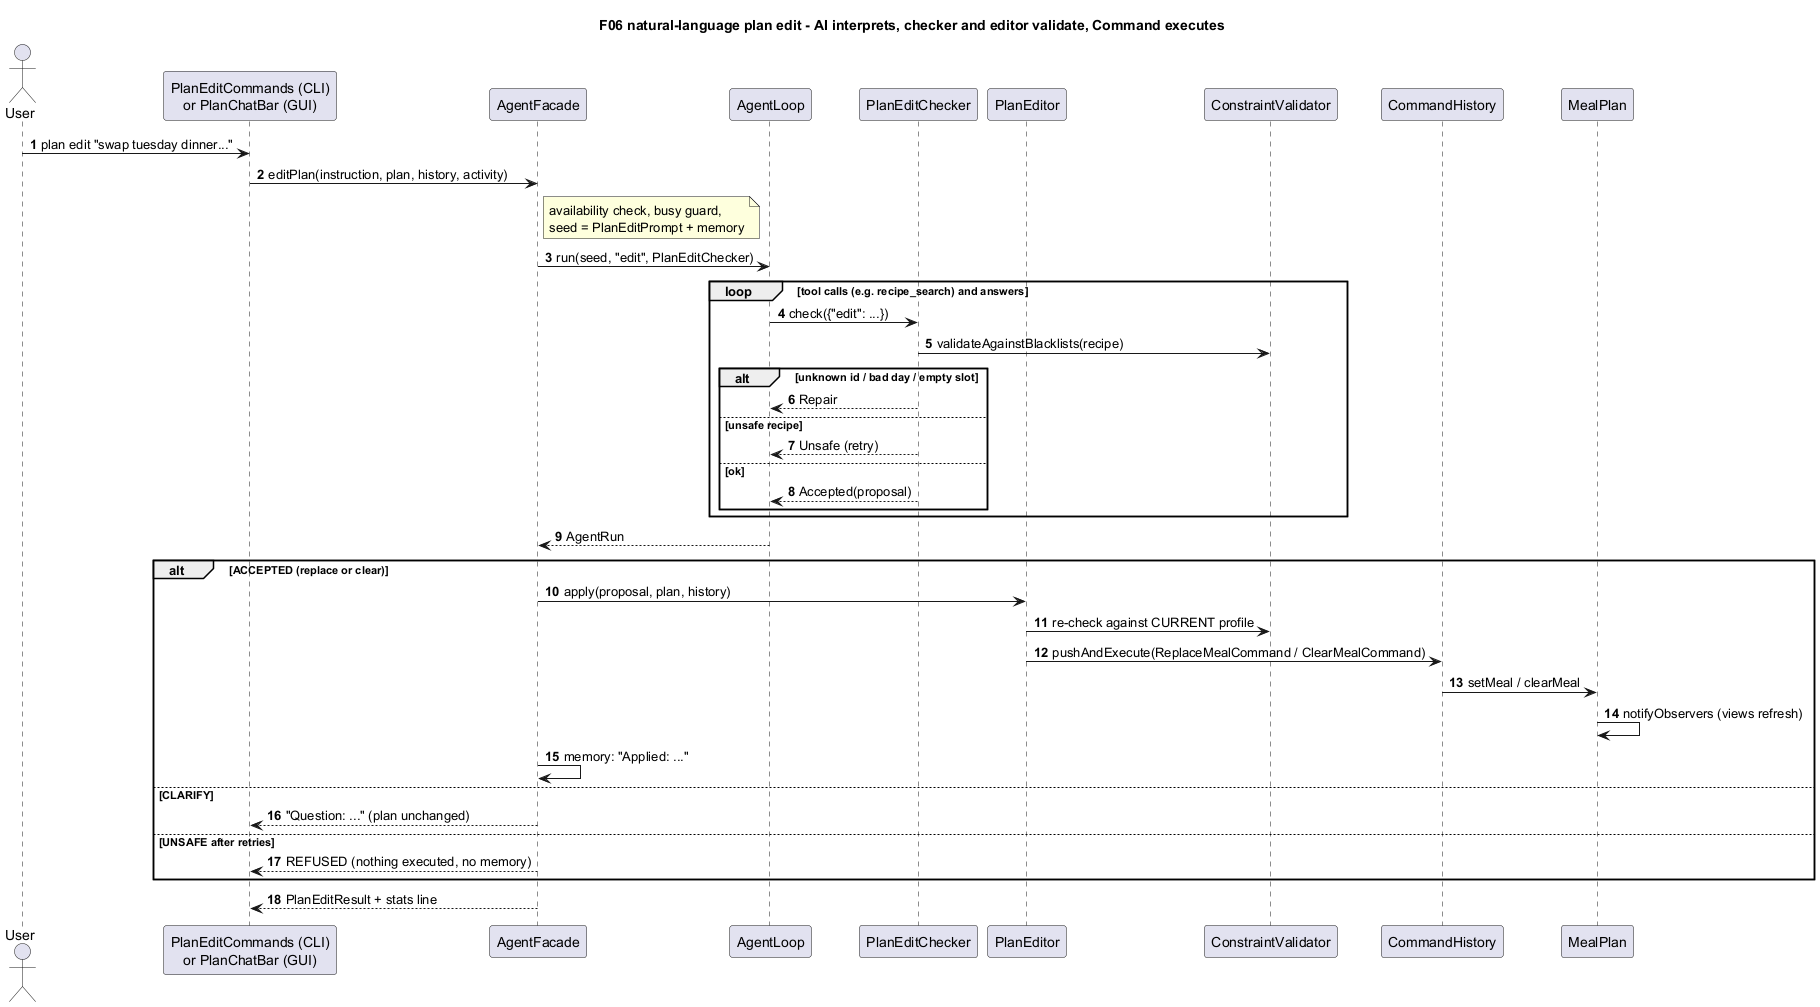

The diagram above was rendered by PlantUML. Its source (embedded in the PNG):
@startuml seq-f06-plan-edit
title F06 natural-language plan edit - AI interprets, checker and editor validate, Command executes
skinparam shadowing false
autonumber

actor User
participant "PlanEditCommands (CLI)\nor PlanChatBar (GUI)" as UI
participant AgentFacade
participant AgentLoop
participant PlanEditChecker
participant PlanEditor
participant ConstraintValidator
participant CommandHistory
participant MealPlan

User -> UI : plan edit "swap tuesday dinner..."
UI -> AgentFacade : editPlan(instruction, plan, history, activity)
note right of AgentFacade : availability check, busy guard,\nseed = PlanEditPrompt + memory
AgentFacade -> AgentLoop : run(seed, "edit", PlanEditChecker)
loop tool calls (e.g. recipe_search) and answers
  AgentLoop -> PlanEditChecker : check({"edit": ...})
  PlanEditChecker -> ConstraintValidator : validateAgainstBlacklists(recipe)
  alt unknown id / bad day / empty slot
    PlanEditChecker --> AgentLoop : Repair
  else unsafe recipe
    PlanEditChecker --> AgentLoop : Unsafe (retry)
  else ok
    PlanEditChecker --> AgentLoop : Accepted(proposal)
  end
end
AgentLoop --> AgentFacade : AgentRun
alt ACCEPTED (replace or clear)
  AgentFacade -> PlanEditor : apply(proposal, plan, history)
  PlanEditor -> ConstraintValidator : re-check against CURRENT profile
  PlanEditor -> CommandHistory : pushAndExecute(ReplaceMealCommand / ClearMealCommand)
  CommandHistory -> MealPlan : setMeal / clearMeal
  MealPlan -> MealPlan : notifyObservers (views refresh)
  AgentFacade -> AgentFacade : memory: "Applied: ..."
else CLARIFY
  AgentFacade --> UI : "Question: ..." (plan unchanged)
else UNSAFE after retries
  AgentFacade --> UI : REFUSED (nothing executed, no memory)
end
AgentFacade --> UI : PlanEditResult + stats line
@enduml